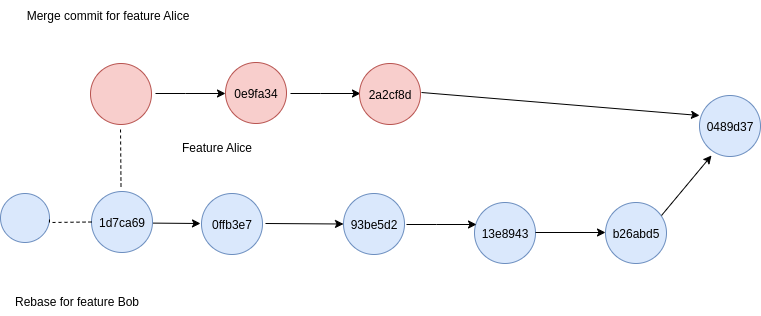

The diagram above was exported from draw.io. Its source (the exported page's mxGraphModel, read from the mxfile embedded in the PNG):
<mxGraphModel dx="1352" dy="764" grid="1" gridSize="10" guides="1" tooltips="1" connect="1" arrows="1" fold="1" page="1" pageScale="1" pageWidth="827" pageHeight="1169" math="0" shadow="0">
  <root>
    <mxCell id="0" />
    <mxCell id="1" parent="0" />
    <mxCell id="2" value="" style="ellipse;whiteSpace=wrap;html=1;aspect=fixed;fillColor=#dae8fc;strokeColor=#6c8ebf;" vertex="1" parent="1">
      <mxGeometry x="1" y="638" width="49" height="49" as="geometry" />
    </mxCell>
    <mxCell id="3" value="" style="ellipse;whiteSpace=wrap;html=1;aspect=fixed;fillColor=#f8cecc;strokeColor=#b85450;" vertex="1" parent="1">
      <mxGeometry x="91" y="508" width="61" height="61" as="geometry" />
    </mxCell>
    <mxCell id="4" value="" style="endArrow=classic;html=1;rounded=0;" edge="1" parent="1">
      <mxGeometry relative="1" as="geometry">
        <mxPoint x="141" y="667.5" as="sourcePoint" />
        <mxPoint x="201" y="668" as="targetPoint" />
      </mxGeometry>
    </mxCell>
    <mxCell id="5" value="&lt;div&gt;&lt;br&gt;&lt;/div&gt;" style="endArrow=classic;html=1;rounded=0;" edge="1" parent="1">
      <mxGeometry x="0.5" y="-50" relative="1" as="geometry">
        <mxPoint x="156" y="538" as="sourcePoint" />
        <mxPoint x="226" y="538" as="targetPoint" />
        <Array as="points">
          <mxPoint x="186" y="538" />
        </Array>
        <mxPoint as="offset" />
      </mxGeometry>
    </mxCell>
    <mxCell id="6" value="&lt;div&gt;&lt;br&gt;&lt;/div&gt;" style="endArrow=classic;html=1;rounded=0;exitX=1;exitY=0.5;exitDx=0;exitDy=0;entryX=0;entryY=0.5;entryDx=0;entryDy=0;" edge="1" target="14" parent="1">
      <mxGeometry x="0.5" y="-50" relative="1" as="geometry">
        <mxPoint x="266" y="668" as="sourcePoint" />
        <mxPoint x="316" y="668" as="targetPoint" />
        <Array as="points" />
        <mxPoint as="offset" />
      </mxGeometry>
    </mxCell>
    <mxCell id="7" value="Feature Alice" style="text;html=1;align=center;verticalAlign=middle;resizable=0;points=[];autosize=1;strokeColor=none;fillColor=none;" vertex="1" parent="1">
      <mxGeometry x="172" y="577" width="90" height="30" as="geometry" />
    </mxCell>
    <mxCell id="8" value="1d7ca69" style="ellipse;whiteSpace=wrap;html=1;aspect=fixed;fillColor=#dae8fc;strokeColor=#6c8ebf;" vertex="1" parent="1">
      <mxGeometry x="92" y="636" width="61" height="61" as="geometry" />
    </mxCell>
    <mxCell id="9" value="0e9fa34" style="ellipse;whiteSpace=wrap;html=1;aspect=fixed;fillColor=#f8cecc;strokeColor=#b85450;" vertex="1" parent="1">
      <mxGeometry x="226" y="507" width="61" height="61" as="geometry" />
    </mxCell>
    <mxCell id="10" value="&lt;div&gt;&lt;br&gt;&lt;/div&gt;" style="endArrow=classic;html=1;rounded=0;" edge="1" parent="1">
      <mxGeometry x="0.5" y="-50" relative="1" as="geometry">
        <mxPoint x="291" y="538" as="sourcePoint" />
        <mxPoint x="361" y="538" as="targetPoint" />
        <Array as="points">
          <mxPoint x="321" y="538" />
        </Array>
        <mxPoint as="offset" />
      </mxGeometry>
    </mxCell>
    <mxCell id="11" value="2a2cf8d" style="ellipse;whiteSpace=wrap;html=1;aspect=fixed;fillColor=#f8cecc;strokeColor=#b85450;" vertex="1" parent="1">
      <mxGeometry x="360" y="508" width="61" height="61" as="geometry" />
    </mxCell>
    <mxCell id="12" value="" style="endArrow=none;dashed=1;html=1;rounded=0;entryX=0.5;entryY=1;entryDx=0;entryDy=0;" edge="1" parent="1">
      <mxGeometry width="50" height="50" relative="1" as="geometry">
        <mxPoint x="121.5" y="631" as="sourcePoint" />
        <mxPoint x="121" y="571" as="targetPoint" />
      </mxGeometry>
    </mxCell>
    <mxCell id="13" value="0ffb3e7" style="ellipse;whiteSpace=wrap;html=1;aspect=fixed;fillColor=#dae8fc;strokeColor=#6c8ebf;" vertex="1" parent="1">
      <mxGeometry x="202" y="638" width="61" height="61" as="geometry" />
    </mxCell>
    <mxCell id="14" value="93be5d2" style="ellipse;whiteSpace=wrap;html=1;aspect=fixed;fillColor=#dae8fc;strokeColor=#6c8ebf;" vertex="1" parent="1">
      <mxGeometry x="344" y="638" width="61" height="61" as="geometry" />
    </mxCell>
    <mxCell id="15" value="13e8943" style="ellipse;whiteSpace=wrap;html=1;aspect=fixed;fillColor=#dae8fc;strokeColor=#6c8ebf;" vertex="1" parent="1">
      <mxGeometry x="475" y="647" width="61" height="61" as="geometry" />
    </mxCell>
    <mxCell id="16" value="b26abd5" style="ellipse;whiteSpace=wrap;html=1;aspect=fixed;fillColor=#dae8fc;strokeColor=#6c8ebf;" vertex="1" parent="1">
      <mxGeometry x="606" y="647" width="61" height="61" as="geometry" />
    </mxCell>
    <mxCell id="17" value="&lt;div&gt;&lt;br&gt;&lt;/div&gt;" style="endArrow=classic;html=1;rounded=0;" edge="1" parent="1">
      <mxGeometry x="0.5" y="-50" relative="1" as="geometry">
        <mxPoint x="536" y="677" as="sourcePoint" />
        <mxPoint x="606" y="677" as="targetPoint" />
        <Array as="points" />
        <mxPoint as="offset" />
      </mxGeometry>
    </mxCell>
    <mxCell id="18" value="&lt;div&gt;&lt;br&gt;&lt;/div&gt;" style="endArrow=classic;html=1;rounded=0;" edge="1" parent="1">
      <mxGeometry x="0.5" y="-50" relative="1" as="geometry">
        <mxPoint x="407" y="669" as="sourcePoint" />
        <mxPoint x="477" y="669" as="targetPoint" />
        <Array as="points">
          <mxPoint x="437" y="669" />
        </Array>
        <mxPoint as="offset" />
      </mxGeometry>
    </mxCell>
    <mxCell id="19" value="Merge commit for feature Alice" style="text;html=1;align=center;verticalAlign=middle;resizable=0;points=[];autosize=1;strokeColor=none;fillColor=none;rotation=0;" vertex="1" parent="1">
      <mxGeometry x="13" y="445" width="190" height="30" as="geometry" />
    </mxCell>
    <mxCell id="20" value="" style="endArrow=none;dashed=1;html=1;rounded=0;entryX=1;entryY=0.5;entryDx=0;entryDy=0;" edge="1" source="8" target="2" parent="1">
      <mxGeometry width="50" height="50" relative="1" as="geometry">
        <mxPoint x="70.5" y="730" as="sourcePoint" />
        <mxPoint x="70" y="670" as="targetPoint" />
        <Array as="points">
          <mxPoint x="50" y="667" />
        </Array>
      </mxGeometry>
    </mxCell>
    <mxCell id="21" value="&lt;div&gt;&lt;br&gt;&lt;/div&gt;" style="endArrow=classic;html=1;rounded=0;exitX=1;exitY=0.5;exitDx=0;exitDy=0;" edge="1" parent="1">
      <mxGeometry x="0.5" y="-50" relative="1" as="geometry">
        <mxPoint x="422" y="537" as="sourcePoint" />
        <mxPoint x="700" y="560" as="targetPoint" />
        <Array as="points" />
        <mxPoint as="offset" />
      </mxGeometry>
    </mxCell>
    <mxCell id="22" value="&lt;div&gt;&lt;br&gt;&lt;/div&gt;" style="endArrow=classic;html=1;rounded=0;exitX=1;exitY=0.5;exitDx=0;exitDy=0;" edge="1" parent="1">
      <mxGeometry x="0.5" y="-50" relative="1" as="geometry">
        <mxPoint x="662" y="660" as="sourcePoint" />
        <mxPoint x="712" y="600" as="targetPoint" />
        <Array as="points" />
        <mxPoint as="offset" />
      </mxGeometry>
    </mxCell>
    <mxCell id="23" value="0489d37" style="ellipse;whiteSpace=wrap;html=1;aspect=fixed;fillColor=#dae8fc;strokeColor=#6c8ebf;" vertex="1" parent="1">
      <mxGeometry x="700" y="540" width="61" height="61" as="geometry" />
    </mxCell>
    <mxCell id="24" value="Rebase for feature Bob" style="text;html=1;align=center;verticalAlign=middle;resizable=0;points=[];autosize=1;strokeColor=none;fillColor=none;rotation=0;" vertex="1" parent="1">
      <mxGeometry x="2" y="731" width="150" height="30" as="geometry" />
    </mxCell>
  </root>
</mxGraphModel>